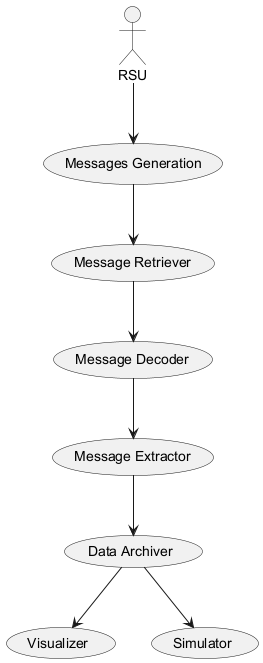

The diagram above was rendered by PlantUML. Its source (embedded in the PNG):
@startuml
actor RSU
usecase "Messages Generation" as MessagesGeneration
usecase "Message Retriever" as MessageRetriever
usecase "Message Decoder" as MessageDecoder
usecase "Message Extractor" as MessageExtractor
usecase "Data Archiver" as DataArchiver
usecase "Visualizer" as Visualizer
usecase "Simulator" as Simulator
RSU --> MessagesGeneration
MessagesGeneration --> MessageRetriever
MessageRetriever --> MessageDecoder
MessageDecoder --> MessageExtractor
MessageExtractor --> DataArchiver
DataArchiver --> Visualizer
DataArchiver --> Simulator
@enduml